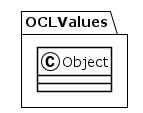

The diagram above was rendered by PlantUML. Its source (embedded in the PNG):
@startuml
!theme plain
package OCLValues {
class Object {
}
}
@enduml